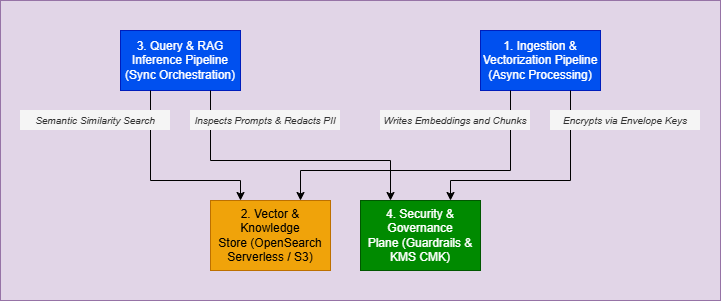

The diagram above was exported from draw.io. Its source (the exported page's mxGraphModel, read from the mxfile embedded in the PNG):
<mxGraphModel dx="868" dy="850" grid="1" gridSize="10" guides="1" tooltips="1" connect="1" arrows="1" fold="1" page="1" pageScale="1" pageWidth="827" pageHeight="1169" math="0" shadow="0">
  <root>
    <mxCell id="0" />
    <mxCell id="1" parent="0" />
    <mxCell id="n6bf-WvucoBZA0CGI9hr-1" parent="1" style="rounded=0;whiteSpace=wrap;html=1;fillColor=#e1d5e7;strokeColor=#9673a6;" value="" vertex="1">
      <mxGeometry height="300" width="720" x="40" y="120" as="geometry" />
    </mxCell>
    <mxCell id="n6bf-WvucoBZA0CGI9hr-2" parent="1" style="rounded=0;whiteSpace=wrap;html=1;fillColor=#0050ef;fontColor=#ffffff;strokeColor=#001DBC;" value="1. Ingestion &amp;amp; Vectorization Pipeline (Async Processing)" vertex="1">
      <mxGeometry height="60" width="120" x="520" y="150" as="geometry" />
    </mxCell>
    <mxCell id="n6bf-WvucoBZA0CGI9hr-3" parent="1" style="rounded=0;whiteSpace=wrap;html=1;fillColor=#0050ef;fontColor=#ffffff;strokeColor=#001DBC;" value="3. Query &amp;amp; RAG Inference Pipeline (Sync Orchestration)" vertex="1">
      <mxGeometry height="60" width="120" x="160" y="150" as="geometry" />
    </mxCell>
    <mxCell id="n6bf-WvucoBZA0CGI9hr-4" parent="1" style="rounded=0;whiteSpace=wrap;html=1;fillColor=#008a00;fontColor=#ffffff;strokeColor=#005700;" value="4. Security &amp;amp; Governance Plane&amp;nbsp;(Guardrails &amp;amp; KMS CMK)" vertex="1">
      <mxGeometry height="70" width="120" x="400" y="320" as="geometry" />
    </mxCell>
    <mxCell id="n6bf-WvucoBZA0CGI9hr-5" parent="1" style="rounded=0;whiteSpace=wrap;html=1;fillColor=#f0a30a;strokeColor=#BD7000;fontColor=#000000;" value="2. Vector &amp;amp; Knowledge Store&amp;nbsp;(OpenSearch Serverless / S3)" vertex="1">
      <mxGeometry height="70" width="120" x="250" y="320" as="geometry" />
    </mxCell>
    <mxCell id="n6bf-WvucoBZA0CGI9hr-6" edge="1" parent="1" source="n6bf-WvucoBZA0CGI9hr-3" style="endArrow=classic;html=1;rounded=0;edgeStyle=orthogonalEdgeStyle;exitX=0.25;exitY=1;exitDx=0;exitDy=0;entryX=0.25;entryY=0;entryDx=0;entryDy=0;" target="n6bf-WvucoBZA0CGI9hr-5" value="">
      <mxGeometry height="50" relative="1" width="50" as="geometry">
        <Array as="points">
          <mxPoint x="190" y="300" />
          <mxPoint x="280" y="300" />
        </Array>
        <mxPoint x="390" y="480" as="sourcePoint" />
        <mxPoint x="440" y="430" as="targetPoint" />
      </mxGeometry>
    </mxCell>
    <mxCell id="n6bf-WvucoBZA0CGI9hr-7" edge="1" parent="1" source="n6bf-WvucoBZA0CGI9hr-3" style="endArrow=classic;html=1;rounded=0;edgeStyle=orthogonalEdgeStyle;exitX=0.75;exitY=1;exitDx=0;exitDy=0;entryX=0.25;entryY=0;entryDx=0;entryDy=0;" target="n6bf-WvucoBZA0CGI9hr-4" value="">
      <mxGeometry height="50" relative="1" width="50" as="geometry">
        <Array as="points">
          <mxPoint x="250" y="280" />
          <mxPoint x="430" y="280" />
        </Array>
        <mxPoint x="300" y="250" as="sourcePoint" />
        <mxPoint x="270" y="330" as="targetPoint" />
      </mxGeometry>
    </mxCell>
    <mxCell id="n6bf-WvucoBZA0CGI9hr-8" edge="1" parent="1" source="n6bf-WvucoBZA0CGI9hr-2" style="endArrow=classic;html=1;rounded=0;edgeStyle=orthogonalEdgeStyle;exitX=0.25;exitY=1;exitDx=0;exitDy=0;entryX=0.75;entryY=0;entryDx=0;entryDy=0;" target="n6bf-WvucoBZA0CGI9hr-5" value="">
      <mxGeometry height="50" relative="1" width="50" as="geometry">
        <Array as="points">
          <mxPoint x="550" y="290" />
          <mxPoint x="340" y="290" />
        </Array>
        <mxPoint x="250" y="230" as="sourcePoint" />
        <mxPoint x="250" y="310" as="targetPoint" />
      </mxGeometry>
    </mxCell>
    <mxCell id="n6bf-WvucoBZA0CGI9hr-9" edge="1" parent="1" source="n6bf-WvucoBZA0CGI9hr-2" style="endArrow=classic;html=1;rounded=0;edgeStyle=orthogonalEdgeStyle;exitX=0.75;exitY=1;exitDx=0;exitDy=0;entryX=0.75;entryY=0;entryDx=0;entryDy=0;" target="n6bf-WvucoBZA0CGI9hr-4" value="">
      <mxGeometry height="50" relative="1" width="50" as="geometry">
        <Array as="points">
          <mxPoint x="610" y="300" />
          <mxPoint x="490" y="300" />
        </Array>
        <mxPoint x="250" y="240" as="sourcePoint" />
        <mxPoint x="290" y="320" as="targetPoint" />
      </mxGeometry>
    </mxCell>
    <mxCell id="n6bf-WvucoBZA0CGI9hr-10" parent="1" style="rounded=0;whiteSpace=wrap;html=1;strokeColor=none;fillColor=#f5f5f5;fontColor=#333333;fontSize=10;fontStyle=2" value="Writes Embeddings and Chunks" vertex="1">
      <mxGeometry height="20" width="150" x="420" y="230" as="geometry" />
    </mxCell>
    <mxCell id="n6bf-WvucoBZA0CGI9hr-11" parent="1" style="rounded=0;whiteSpace=wrap;html=1;strokeColor=none;fillColor=#f5f5f5;fontColor=#333333;fontSize=10;fontStyle=2" value="Encrypts via Envelope Keys" vertex="1">
      <mxGeometry height="20" width="150" x="590" y="230" as="geometry" />
    </mxCell>
    <mxCell id="n6bf-WvucoBZA0CGI9hr-12" parent="1" style="rounded=0;whiteSpace=wrap;html=1;strokeColor=none;fillColor=#f5f5f5;fontColor=#333333;fontSize=10;fontStyle=2" value="Semantic Similarity Search" vertex="1">
      <mxGeometry height="20" width="150" x="60" y="230" as="geometry" />
    </mxCell>
    <mxCell id="n6bf-WvucoBZA0CGI9hr-14" parent="1" style="rounded=0;whiteSpace=wrap;html=1;strokeColor=none;fillColor=#f5f5f5;fontColor=#333333;fontSize=10;fontStyle=2" value="Inspects Prompts &amp;amp; Redacts PII" vertex="1">
      <mxGeometry height="20" width="150" x="230" y="230" as="geometry" />
    </mxCell>
  </root>
</mxGraphModel>